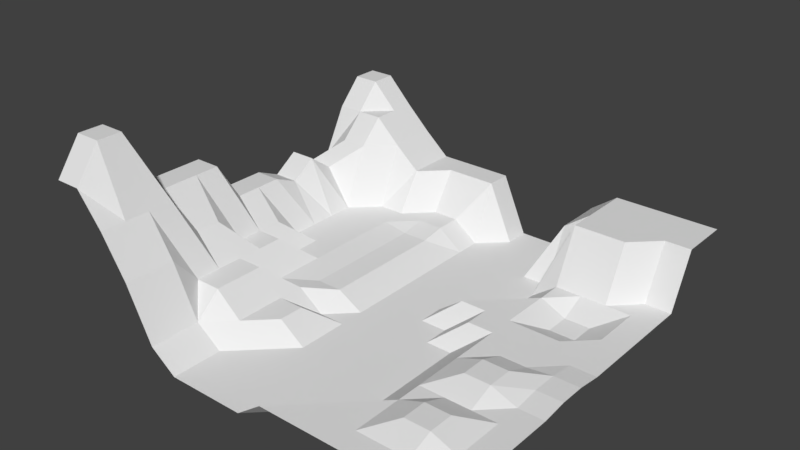 # Source: V2.blend  (saved by Blender 2.79.0; exported with 4.5.12 LTS)
import bpy
from mathutils import Matrix  # noqa: F401  (used for matrix-valued properties, if any)

bpy.ops.wm.read_factory_settings(use_empty=True)
scene = bpy.context.scene
scene.name = 'Scene'

# ---- collections
col_collection_1 = bpy.data.collections.new('Collection 1'); scene.collection.children.link(col_collection_1)

# ---- materials (node trees are filled in below, after node groups)
mat_material = bpy.data.materials.new('Material')
mat_material.alpha_threshold = 0.0
mat_material.use_transparent_shadow = False
mat_material.roughness = 0.5
mat_material.line_color = (0.0, 0.0, 0.0, 1.0)

# ---- material node trees

# ---- world
world_world = bpy.data.worlds.new('World'); scene.world = world_world
world_world.color = (0.05088, 0.05088, 0.05088)
world_world.use_sun_shadow = False
world_world.sun_shadow_jitter_overblur = 0.0
world_world.cycles.sampling_method = 'MANUAL'

# ---- meshes
me_cube = bpy.data.meshes.new('Cube')
me_cube.from_pydata([(5.862, 5.709, 1.63), (5.862, -5.709, 0.1004), (-5.862, -5.709, 3.611), (-5.862, 5.709, 3.303), (5.862, -3.338e-06, 0.1004), (1.431e-06, 5.709, -0.439), (-2.861e-06, -5.709, -0.439), (-5.862, 1.431e-06, 1.576), (-7.153e-07, -9.537e-07, -0.439), (5.862, -2.855, 0.1004), (-2.931, 5.709, 1.219), (-2.931, -5.709, 0.1004), (-5.862, 2.855, 1.219), (5.862, 2.855, 0.1004), (2.931, 5.709, 1.63), (2.931, -5.709, 0.1004), (-5.862, -2.855, 2.705), (-1.788e-06, -2.855, -0.439), (3.576e-07, 2.855, -0.439), (2.931, -2.146e-06, 0.1004), (-2.931, 2.384e-07, 0.1004), (-2.931, 2.855, 0.1004), (2.931, 2.855, 0.1004), (2.931, -2.855, 0.1004), (-2.931, -2.855, 0.7396), (5.862, -4.282, 0.1004), (-4.397, 5.709, 2.549), (-4.397, -5.709, 2.705), (-5.862, 4.282, 2.549), (5.862, 1.427, 0.1004), (1.466, 5.709, -0.439), (1.466, -5.709, 0.1004), (-5.862, -1.427, 2.705), (-2.325e-06, -4.282, -0.439), (-1.788e-07, 1.427, -0.439), (4.397, -2.742e-06, 0.1004), (-1.466, -3.576e-07, -0.02243), (5.862, -1.427, 0.1897), (-1.466, 5.709, 1.219), (-1.466, -5.709, -0.439), (-5.862, 1.427, 1.262), (5.862, 4.282, 1.63), (4.397, 5.709, 1.63), (4.397, -5.709, 0.1004), (-5.862, -4.282, 4.6), (-1.252e-06, -1.427, -0.439), (8.941e-07, 4.282, -0.439), (1.466, -1.55e-06, -0.439), (-4.397, 8.345e-07, 0.7396), (-2.931, 1.427, 0.1004), (-2.931, 4.282, 1.219), (-1.466, 2.855, -0.02243), (-4.397, 2.855, 0.1004), (2.931, 1.427, 0.1004), (2.931, 4.282, 1.63), (4.397, 2.855, 0.1004), (1.466, 2.855, -0.439), (2.931, -4.282, 0.1004), (2.931, -1.427, 0.1004), (4.397, -2.855, 0.1004), (1.466, -2.855, -0.439), (-2.931, -4.282, 0.1004), (-2.931, -1.427, 0.1004), (-1.466, -2.855, 0.1004), (-4.397, -2.855, 1.576), (-4.397, -1.427, 0.7396), (-1.466, -1.427, -0.439), (-1.466, -4.282, -0.439), (1.466, -1.427, -0.439), (4.397, -1.427, 0.3801), (4.397, -4.282, 0.3801), (1.466, 4.282, -0.439), (4.397, 4.282, 1.63), (4.397, 1.427, -0.2314), (-4.397, 4.282, 2.549), (-1.466, 4.282, 0.1004), (-1.466, 1.427, -0.02243), (-4.397, 1.427, 0.1004), (1.466, 1.427, -0.439), (1.466, -4.282, -0.439), (-4.397, -4.282, 2.705), (5.862, -4.996, 0.1004), (-5.13, 5.709, 3.303), (-5.13, -5.709, 3.611), (-5.862, 4.996, 3.303), (5.862, 0.7137, 0.1004), (0.7328, 5.709, -0.439), (0.7328, -5.709, 0.1004), (-5.862, -0.7137, 1.576), (-2.593e-06, -4.996, -0.439), (-4.47e-07, 0.7137, -0.439), (5.13, -3.04e-06, 0.1004), (-0.7328, -6.557e-07, -0.439), (5.862, -2.141, 0.1004), (-2.198, 5.709, 1.219), (-2.198, -5.709, -0.439), (-5.862, 2.141, 1.741), (5.862, 3.568, 0.1004), (3.664, 5.709, 1.63), (3.664, -5.709, 0.1004), (-5.862, -3.568, 2.705), (-1.52e-06, -2.141, -0.439), (6.258e-07, 3.568, -0.439), (2.198, -1.848e-06, 0.1004), (-3.664, 5.364e-07, 0.1004), (-2.931, 0.7137, 0.1004), (-2.931, 3.568, 0.1004), (-0.7328, 2.855, -0.439), (-3.664, 2.855, 0.1004), (2.931, 0.7137, 0.1004), (2.931, 3.568, 1.63), (5.13, 2.855, 0.1004), (2.198, 2.855, -0.439), (2.931, -4.996, 0.1004), (2.931, -2.141, 0.1004), (5.13, -2.855, 0.1004), (2.198, -2.855, -0.439), (-2.931, -4.996, 0.1004), (-2.931, -2.141, 0.7396), (-0.7328, -2.855, -0.439), (-3.664, -2.855, 0.7396), (5.862, -3.568, 0.1004), (-3.664, 5.709, 1.85), (-3.664, -5.709, 1.576), (-5.862, 3.568, 1.219), (5.862, 2.141, 0.1004), (2.198, 5.709, 1.091), (2.198, -5.709, 0.1004), (-5.862, -2.141, 2.705), (-2.056e-06, -3.568, -0.439), (8.941e-08, 2.141, -0.439), (3.664, -2.444e-06, 0.1004), (-2.198, -5.96e-08, -0.02243), (5.862, -0.7137, 0.1897), (-0.7328, 5.709, 1.219), (-0.7328, -5.709, -0.439), (-5.862, 0.7137, 1.576), (5.862, 4.996, 1.63), (5.13, 5.709, 1.63), (5.13, -5.709, 0.1004), (-5.862, -4.996, 4.6), (-9.835e-07, -0.7137, -0.439), (1.162e-06, 4.996, -0.439), (0.7328, -1.252e-06, -0.439), (-5.13, 1.132e-06, 1.576), (-2.931, 2.141, 0.1004), (-2.931, 4.996, 1.219), (-2.198, 2.855, -0.02243), (-5.13, 2.855, 1.219), (2.931, 2.141, 0.1004), (2.931, 4.996, 1.63), (3.664, 2.855, 0.1004), (0.7328, 2.855, -0.439), (2.931, -3.568, 0.1004), (2.931, -0.7137, 0.1004), (3.664, -2.855, 0.1004), (0.7328, -2.855, -0.439), (-2.931, -3.568, 0.7396), (-2.931, -0.7137, 0.1004), (-2.198, -2.855, 0.1004), (-5.13, -2.855, 2.705), (-4.397, -2.141, 1.576), (-4.397, -0.7137, 0.7396), (-3.664, -1.427, 0.7396), (-5.13, -1.427, 2.705), (-1.466, -2.141, 0.1004), (-1.466, -0.7137, -0.02243), (-0.7328, -1.427, -0.439), (-2.198, -1.427, 0.1004), (-1.466, -4.996, -0.439), (-1.466, -3.568, -0.439), (-0.7328, -4.282, -0.439), (-2.198, -4.282, -0.439), (1.466, -2.141, -0.439), (1.466, -0.7137, -0.439), (2.198, -1.427, -0.439), (0.7328, -1.427, -0.439), (4.397, -2.141, 0.3801), (4.397, -0.7137, 0.1004), (5.13, -1.427, 0.1897), (3.664, -1.427, 0.3801), (4.397, -4.996, 0.1004), (4.397, -3.568, 0.3801), (5.13, -4.282, 0.1004), (3.664, -4.282, 0.3801), (1.466, 3.568, -0.439), (1.466, 4.996, -0.439), (2.198, 4.282, 1.091), (0.7328, 4.282, -0.439), (4.397, 3.568, 1.63), (4.397, 4.996, 1.63), (5.13, 4.282, 1.63), (3.664, 4.282, 1.63), (4.397, 0.7137, 0.1004), (4.397, 2.141, -0.2314), (5.13, 1.427, 0.1004), (3.664, 1.427, -0.2314), (-4.397, 3.568, 1.85), (-4.397, 4.996, 2.549), (-3.664, 4.282, 1.85), (-5.13, 4.282, 2.549), (-1.466, 3.568, 0.1004), (-1.466, 4.996, 1.219), (-0.7328, 4.282, -0.439), (-2.198, 4.282, 0.1004), (-1.466, 0.7137, -0.02243), (-1.466, 2.141, -0.02243), (-0.7328, 1.427, -0.439), (-2.198, 1.427, -0.02243), (-4.397, 0.7137, 0.1004), (-4.397, 2.141, 0.1004), (-3.664, 1.427, 0.1004), (-5.13, 1.427, 1.262), (1.466, 0.7137, 0.1004), (1.466, 2.141, -0.439), (2.198, 1.427, 0.1004), (0.7328, 1.427, -0.439), (1.466, -4.996, 0.1004), (1.466, -3.568, -0.439), (2.198, -4.282, 0.1004), (0.7328, -4.282, -0.439), (-4.397, -4.996, 2.705), (-4.397, -3.568, 2.705), (-3.664, -4.282, 1.576), (-5.13, -4.282, 4.6), (-5.13, -3.568, 2.705), (-3.664, -3.568, 0.7396), (-3.664, -4.996, 1.576), (0.7328, -3.568, -0.439), (2.198, -3.568, -0.439), (2.198, -4.996, 0.1004), (0.7328, 2.141, -0.439), (2.198, 2.141, -0.439), (2.198, 0.7137, 0.1004), (-5.13, 2.141, 1.741), (-3.664, 2.141, 0.1004), (-3.664, 0.7137, 0.1004), (-2.198, 2.141, -0.02243), (-0.7328, 2.141, -0.439), (-0.7328, 0.7137, -0.439), (-2.198, 4.996, 1.219), (-0.7328, 4.996, 1.219), (-0.7328, 3.568, -0.439), (-5.13, 4.996, 3.303), (-3.664, 4.996, 1.85), (-3.664, 3.568, 0.1004), (3.664, 2.141, -0.2314), (5.13, 2.141, 0.1004), (5.13, 0.7137, 0.1004), (3.664, 4.996, 1.63), (5.13, 4.996, 1.63), (5.13, 3.568, 0.1004), (0.7328, 4.996, -0.439), (2.198, 4.996, 1.091), (2.198, 3.568, -0.439), (3.664, -3.568, 0.3801), (5.13, -3.568, 0.1004), (5.13, -4.996, 0.1004), (3.664, -0.7137, 0.1004), (5.13, -0.7137, 0.1897), (5.13, -2.141, 0.1004), (0.7328, -0.7137, -0.439), (2.198, -0.7137, -0.439), (2.198, -2.141, -0.439), (-2.198, -3.568, 0.1004), (-0.7328, -3.568, -0.439), (-0.7328, -4.996, -0.439), (-2.198, -0.7137, -0.02243), (-0.7328, -0.7137, -0.439), (-0.7328, -2.141, -0.439), (-5.13, -0.7137, 1.576), (-3.664, -0.7137, 0.7396), (-3.664, -2.141, 0.7396), (-5.13, -2.141, 2.705), (-2.198, -2.141, 0.1004), (-2.198, -4.996, -0.439), (0.7328, -2.141, -0.439), (3.664, -2.141, 0.3801), (3.664, -4.996, 0.1004), (0.7328, 3.568, -0.439), (3.664, 3.568, 1.63), (3.664, 0.7137, 0.1004), (-5.13, 3.568, 1.85), (-2.198, 3.568, 0.1004), (-2.198, 0.7137, -0.02243), (-5.13, 0.7137, 1.576), (0.7328, 0.7137, -0.439), (0.7328, -4.996, -0.439), (-5.13, -4.996, 4.6)], [], [(288, 140, 2, 83), (287, 89, 6, 87), (286, 90, 8, 143), (285, 136, 7, 144), (284, 105, 20, 132), (283, 106, 21, 147), (282, 124, 12, 148), (281, 109, 19, 131), (280, 110, 22, 151), (279, 102, 18, 152), (278, 113, 15, 99), (277, 114, 23, 155), (276, 101, 17, 156), (275, 117, 11, 95), (274, 118, 24, 159), (273, 128, 16, 160), (272, 161, 64, 120), (271, 162, 65, 163), (270, 88, 32, 164), (269, 165, 63, 119), (268, 166, 66, 167), (267, 158, 62, 168), (266, 169, 39, 135), (265, 170, 67, 171), (264, 157, 61, 172), (263, 173, 60, 116), (262, 174, 68, 175), (261, 141, 45, 176), (260, 177, 59, 115), (259, 178, 69, 179), (258, 154, 58, 180), (257, 181, 43, 139), (256, 182, 70, 183), (255, 153, 57, 184), (254, 185, 56, 112), (253, 186, 71, 187), (252, 142, 46, 188), (251, 189, 55, 111), (250, 190, 72, 191), (249, 150, 54, 192), (248, 193, 35, 91), (247, 194, 73, 195), (246, 149, 53, 196), (245, 197, 52, 108), (244, 198, 74, 199), (243, 84, 28, 200), (242, 201, 51, 107), (241, 202, 75, 203), (240, 146, 50, 204), (239, 205, 36, 92), (238, 206, 76, 207), (237, 145, 49, 208), (236, 209, 48, 104), (235, 210, 77, 211), (234, 96, 40, 212), (233, 213, 47, 103), (232, 214, 78, 215), (231, 130, 34, 216), (230, 217, 31, 127), (229, 218, 79, 219), (228, 129, 33, 220), (227, 221, 27, 123), (226, 222, 80, 223), (225, 100, 44, 224), (222, 225, 224, 80), (64, 160, 225, 222), (160, 16, 100, 225), (157, 226, 223, 61), (24, 120, 226, 157), (120, 64, 222, 226), (117, 227, 123, 11), (61, 223, 227, 117), (223, 80, 221, 227), (218, 228, 220, 79), (60, 156, 228, 218), (156, 17, 129, 228), (153, 229, 219, 57), (23, 116, 229, 153), (116, 60, 218, 229), (113, 230, 127, 15), (57, 219, 230, 113), (219, 79, 217, 230), (214, 231, 216, 78), (56, 152, 231, 214), (152, 18, 130, 231), (149, 232, 215, 53), (22, 112, 232, 149), (112, 56, 214, 232), (109, 233, 103, 19), (53, 215, 233, 109), (215, 78, 213, 233), (210, 234, 212, 77), (52, 148, 234, 210), (148, 12, 96, 234), (145, 235, 211, 49), (21, 108, 235, 145), (108, 52, 210, 235), (105, 236, 104, 20), (49, 211, 236, 105), (211, 77, 209, 236), (206, 237, 208, 76), (51, 147, 237, 206), (147, 21, 145, 237), (130, 238, 207, 34), (18, 107, 238, 130), (107, 51, 206, 238), (90, 239, 92, 8), (34, 207, 239, 90), (207, 76, 205, 239), (202, 240, 204, 75), (38, 94, 240, 202), (94, 10, 146, 240), (142, 241, 203, 46), (5, 134, 241, 142), (134, 38, 202, 241), (102, 242, 107, 18), (46, 203, 242, 102), (203, 75, 201, 242), (198, 243, 200, 74), (26, 82, 243, 198), (82, 3, 84, 243), (146, 244, 199, 50), (10, 122, 244, 146), (122, 26, 198, 244), (106, 245, 108, 21), (50, 199, 245, 106), (199, 74, 197, 245), (194, 246, 196, 73), (55, 151, 246, 194), (151, 22, 149, 246), (125, 247, 195, 29), (13, 111, 247, 125), (111, 55, 194, 247), (85, 248, 91, 4), (29, 195, 248, 85), (195, 73, 193, 248), (190, 249, 192, 72), (42, 98, 249, 190), (98, 14, 150, 249), (137, 250, 191, 41), (0, 138, 250, 137), (138, 42, 190, 250), (97, 251, 111, 13), (41, 191, 251, 97), (191, 72, 189, 251), (186, 252, 188, 71), (30, 86, 252, 186), (86, 5, 142, 252), (150, 253, 187, 54), (14, 126, 253, 150), (126, 30, 186, 253), (110, 254, 112, 22), (54, 187, 254, 110), (187, 71, 185, 254), (182, 255, 184, 70), (59, 155, 255, 182), (155, 23, 153, 255), (121, 256, 183, 25), (9, 115, 256, 121), (115, 59, 182, 256), (81, 257, 139, 1), (25, 183, 257, 81), (183, 70, 181, 257), (178, 258, 180, 69), (35, 131, 258, 178), (131, 19, 154, 258), (133, 259, 179, 37), (4, 91, 259, 133), (91, 35, 178, 259), (93, 260, 115, 9), (37, 179, 260, 93), (179, 69, 177, 260), (174, 261, 176, 68), (47, 143, 261, 174), (143, 8, 141, 261), (154, 262, 175, 58), (19, 103, 262, 154), (103, 47, 174, 262), (114, 263, 116, 23), (58, 175, 263, 114), (175, 68, 173, 263), (170, 264, 172, 67), (63, 159, 264, 170), (159, 24, 157, 264), (129, 265, 171, 33), (17, 119, 265, 129), (119, 63, 170, 265), (89, 266, 135, 6), (33, 171, 266, 89), (171, 67, 169, 266), (166, 267, 168, 66), (36, 132, 267, 166), (132, 20, 158, 267), (141, 268, 167, 45), (8, 92, 268, 141), (92, 36, 166, 268), (101, 269, 119, 17), (45, 167, 269, 101), (167, 66, 165, 269), (162, 270, 164, 65), (48, 144, 270, 162), (144, 7, 88, 270), (158, 271, 163, 62), (20, 104, 271, 158), (104, 48, 162, 271), (118, 272, 120, 24), (62, 163, 272, 118), (163, 65, 161, 272), (161, 273, 160, 64), (65, 164, 273, 161), (164, 32, 128, 273), (165, 274, 159, 63), (66, 168, 274, 165), (168, 62, 118, 274), (169, 275, 95, 39), (67, 172, 275, 169), (172, 61, 117, 275), (173, 276, 156, 60), (68, 176, 276, 173), (176, 45, 101, 276), (177, 277, 155, 59), (69, 180, 277, 177), (180, 58, 114, 277), (181, 278, 99, 43), (70, 184, 278, 181), (184, 57, 113, 278), (185, 279, 152, 56), (71, 188, 279, 185), (188, 46, 102, 279), (189, 280, 151, 55), (72, 192, 280, 189), (192, 54, 110, 280), (193, 281, 131, 35), (73, 196, 281, 193), (196, 53, 109, 281), (197, 282, 148, 52), (74, 200, 282, 197), (200, 28, 124, 282), (201, 283, 147, 51), (75, 204, 283, 201), (204, 50, 106, 283), (205, 284, 132, 36), (76, 208, 284, 205), (208, 49, 105, 284), (209, 285, 144, 48), (77, 212, 285, 209), (212, 40, 136, 285), (213, 286, 143, 47), (78, 216, 286, 213), (216, 34, 90, 286), (217, 287, 87, 31), (79, 220, 287, 217), (220, 33, 89, 287), (221, 288, 83, 27), (80, 224, 288, 221), (224, 44, 140, 288)])
me_cube.materials.append(mat_material)
me_cube.use_remesh_preserve_volume = False
me_cube.use_remesh_preserve_attributes = False
me_cube.use_mirror_vertex_groups = False
me_cube.update()

# ---- objects
ob_cube = bpy.data.objects.new('Cube', me_cube)

# ---- transforms, parenting, visibility, modifiers, constraints
ob_cube.location = (0.0, 0.0, 0.0)
ob_cube.lock_rotations_4d = False
ob_cube.empty_display_type = 'ARROWS'
ob_cube.lineart.crease_threshold = 0.0

# ---- collection membership
col_collection_1.objects.link(ob_cube)

# ---- scene / render settings (as saved in the file)
scene.frame_start = 1; scene.frame_end = 250; scene.frame_set(1)
scene.render.engine = 'BLENDER_EEVEE_NEXT'
scene.render.resolution_percentage = 50
scene.render.dither_intensity = 0.0
scene.cycles.use_denoising = False
scene.cycles.samples = 128
scene.cycles.sampling_pattern = 'TABULATED_SOBOL'
scene.cycles.use_adaptive_sampling = False
scene.cycles.use_light_tree = False
scene.cycles.blur_glossy = 0.0
scene.cycles.sample_clamp_indirect = 0.0
scene.view_settings.view_transform = 'Standard'
bpy.context.view_layer.update()

# ---- added for rendering (the .blend has no active camera and no usable light): camera, sun
cam_auto = bpy.data.cameras.new('AutoCamera')
cam_auto.lens = 50.0
cam_auto.sensor_width = 36.0
cam_auto.clip_end = 1000.0
ob_auto_camera = bpy.data.objects.new('AutoCamera', cam_auto)
scene.collection.objects.link(ob_auto_camera)
ob_auto_camera.location = (15.8438, -19.0126, 14.7553)
ob_auto_camera.rotation_euler = (1.09748, -7.21219e-08, 0.694738)
scene.camera = ob_auto_camera
light_auto_sun = bpy.data.lights.new('AutoSun', 'SUN')
light_auto_sun.energy = 3.0
light_auto_sun.angle = 0.0523599
ob_auto_sun = bpy.data.objects.new('AutoSun', light_auto_sun)
scene.collection.objects.link(ob_auto_sun)
ob_auto_sun.rotation_euler = (0.872665, 0.174533, 0.523599)
bpy.context.view_layer.update()
